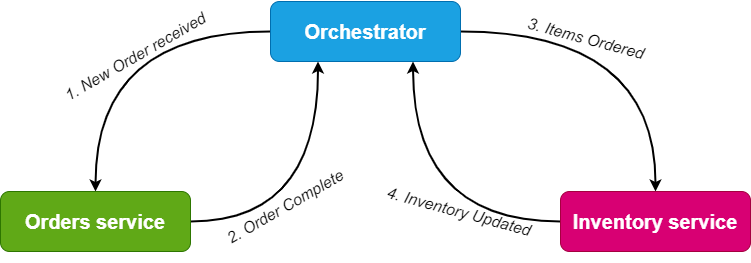

The diagram above was exported from draw.io. Its source (the exported page's mxGraphModel, read from the mxfile embedded in the PNG):
<mxGraphModel dx="1434" dy="796" grid="1" gridSize="10" guides="1" tooltips="1" connect="1" arrows="1" fold="1" page="1" pageScale="1" pageWidth="850" pageHeight="1100" math="0" shadow="0">
  <root>
    <mxCell id="0" />
    <mxCell id="1" parent="0" />
    <mxCell id="OQ4ZuIXlOSEhLH1Ryr4c-4" style="edgeStyle=orthogonalEdgeStyle;rounded=0;orthogonalLoop=1;jettySize=auto;html=1;exitX=0;exitY=0.5;exitDx=0;exitDy=0;entryX=0.5;entryY=0;entryDx=0;entryDy=0;fontSize=20;curved=1;strokeWidth=2;" edge="1" parent="1" source="OQ4ZuIXlOSEhLH1Ryr4c-1" target="OQ4ZuIXlOSEhLH1Ryr4c-2">
      <mxGeometry relative="1" as="geometry" />
    </mxCell>
    <mxCell id="OQ4ZuIXlOSEhLH1Ryr4c-7" style="edgeStyle=orthogonalEdgeStyle;curved=1;rounded=0;orthogonalLoop=1;jettySize=auto;html=1;exitX=1;exitY=0.5;exitDx=0;exitDy=0;entryX=0.5;entryY=0;entryDx=0;entryDy=0;fontSize=20;strokeWidth=2;" edge="1" parent="1" source="OQ4ZuIXlOSEhLH1Ryr4c-1" target="OQ4ZuIXlOSEhLH1Ryr4c-3">
      <mxGeometry relative="1" as="geometry" />
    </mxCell>
    <mxCell id="OQ4ZuIXlOSEhLH1Ryr4c-1" value="&lt;b&gt;&lt;font style=&quot;font-size: 20px;&quot;&gt;Orchestrator&lt;/font&gt;&lt;/b&gt;" style="rounded=1;whiteSpace=wrap;html=1;fillColor=#1ba1e2;fontColor=#ffffff;strokeColor=#006EAF;" vertex="1" parent="1">
      <mxGeometry x="290" y="120" width="190" height="60" as="geometry" />
    </mxCell>
    <mxCell id="OQ4ZuIXlOSEhLH1Ryr4c-5" style="edgeStyle=orthogonalEdgeStyle;curved=1;rounded=0;orthogonalLoop=1;jettySize=auto;html=1;exitX=1;exitY=0.5;exitDx=0;exitDy=0;entryX=0.25;entryY=1;entryDx=0;entryDy=0;fontSize=20;strokeWidth=2;" edge="1" parent="1" source="OQ4ZuIXlOSEhLH1Ryr4c-2" target="OQ4ZuIXlOSEhLH1Ryr4c-1">
      <mxGeometry relative="1" as="geometry" />
    </mxCell>
    <mxCell id="OQ4ZuIXlOSEhLH1Ryr4c-2" value="&lt;b&gt;&lt;font style=&quot;font-size: 20px;&quot;&gt;Orders service&lt;/font&gt;&lt;/b&gt;" style="rounded=1;whiteSpace=wrap;html=1;fillColor=#60a917;fontColor=#ffffff;strokeColor=#2D7600;" vertex="1" parent="1">
      <mxGeometry x="20" y="310" width="190" height="60" as="geometry" />
    </mxCell>
    <mxCell id="OQ4ZuIXlOSEhLH1Ryr4c-6" style="edgeStyle=orthogonalEdgeStyle;curved=1;rounded=0;orthogonalLoop=1;jettySize=auto;html=1;exitX=0;exitY=0.5;exitDx=0;exitDy=0;entryX=0.75;entryY=1;entryDx=0;entryDy=0;fontSize=20;strokeWidth=2;" edge="1" parent="1" source="OQ4ZuIXlOSEhLH1Ryr4c-3" target="OQ4ZuIXlOSEhLH1Ryr4c-1">
      <mxGeometry relative="1" as="geometry" />
    </mxCell>
    <mxCell id="OQ4ZuIXlOSEhLH1Ryr4c-3" value="&lt;b&gt;&lt;font style=&quot;font-size: 20px;&quot;&gt;Inventory service&lt;/font&gt;&lt;/b&gt;" style="rounded=1;whiteSpace=wrap;html=1;fillColor=#d80073;fontColor=#ffffff;strokeColor=#A50040;" vertex="1" parent="1">
      <mxGeometry x="580" y="310" width="190" height="60" as="geometry" />
    </mxCell>
    <mxCell id="OQ4ZuIXlOSEhLH1Ryr4c-8" value="1. New Order received" style="text;html=1;strokeColor=none;fillColor=none;align=center;verticalAlign=middle;whiteSpace=wrap;rounded=0;fontSize=16;fontStyle=2;rotation=-30;" vertex="1" parent="1">
      <mxGeometry x="70" y="160" width="170" height="30" as="geometry" />
    </mxCell>
    <mxCell id="OQ4ZuIXlOSEhLH1Ryr4c-9" value="2. Order Complete" style="text;html=1;strokeColor=none;fillColor=none;align=center;verticalAlign=middle;whiteSpace=wrap;rounded=0;fontSize=16;fontStyle=2;rotation=-30;" vertex="1" parent="1">
      <mxGeometry x="220" y="310" width="170" height="30" as="geometry" />
    </mxCell>
    <mxCell id="OQ4ZuIXlOSEhLH1Ryr4c-10" value="3. Items Ordered" style="text;html=1;strokeColor=none;fillColor=none;align=center;verticalAlign=middle;whiteSpace=wrap;rounded=0;fontSize=16;fontStyle=2;rotation=15;" vertex="1" parent="1">
      <mxGeometry x="521" y="142" width="170" height="30" as="geometry" />
    </mxCell>
    <mxCell id="OQ4ZuIXlOSEhLH1Ryr4c-13" value="4. Inventory Updated" style="text;html=1;strokeColor=none;fillColor=none;align=center;verticalAlign=middle;whiteSpace=wrap;rounded=0;fontSize=16;fontStyle=2;rotation=15;" vertex="1" parent="1">
      <mxGeometry x="394" y="315" width="170" height="30" as="geometry" />
    </mxCell>
  </root>
</mxGraphModel>